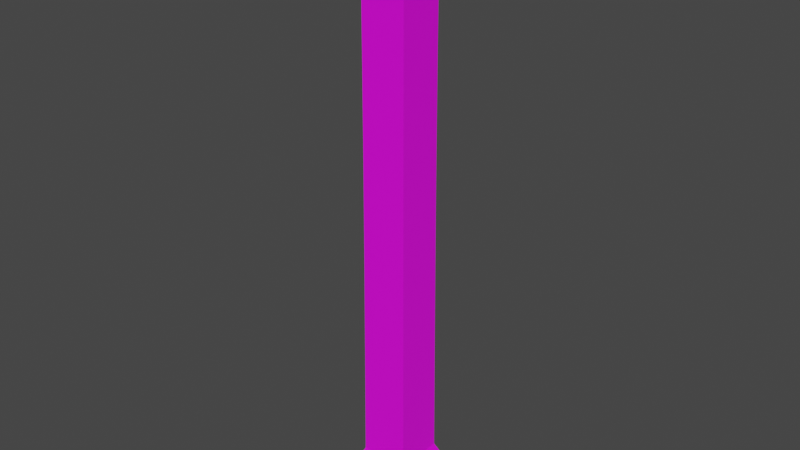 # Source: cols28x4.blend  (saved by Blender 2.92.15; exported with 4.5.12 LTS)
import bpy
from mathutils import Matrix  # noqa: F401  (used for matrix-valued properties, if any)

bpy.ops.wm.read_factory_settings(use_empty=True)
scene = bpy.context.scene
scene.name = 'Scene'

# ---- collections
col_collection = bpy.data.collections.new('Collection'); scene.collection.children.link(col_collection)

# ---- images (referenced by path relative to the original .blend; pixels are not part of the script)
import os
ASSET_DIR = os.environ.get("B2B_ASSET_DIR", "")  # directory of the original .blend (textures are referenced by path, not embedded)
HERE = os.path.dirname(os.path.abspath(__file__))  # packed textures are extracted next to this script under _unpacked/

def load_image(name, relpath, width, height, colorspace="sRGB"):
    """Load a texture the original file referenced (path relative to the .blend, or extracted next to this script)."""
    p = next((c for c in (os.path.join(HERE, relpath), os.path.join(ASSET_DIR, relpath)) if relpath and os.path.exists(c)), "")
    if p:
        img = bpy.data.images.load(p, check_existing=True)
        img.name = name
    else:  # same state as the original file: an image datablock whose file is absent (Cycles renders it pink)
        img = bpy.data.images.new(name, width, height)
        img.source = "FILE"
        img.filepath = "//" + (relpath or name)
    img.colorspace_settings.name = colorspace
    return img
img_replace0_png = load_image('replace0.png', 'replace0.png', 1024, 1024, 'sRGB')

# ---- materials (node trees are filled in below, after node groups)
mat_replace0_png = bpy.data.materials.new('replace0.png')
mat_replace0_png.use_transparent_shadow = False

# ---- material node trees
mat_replace0_png.use_nodes = True; mat_replace0_png.node_tree.nodes.clear()
_N = mat_replace0_png.node_tree.nodes; _L = mat_replace0_png.node_tree.links
n0 = _N.new('ShaderNodeBsdfPrincipled'); n0.name = 'Principled BSDF'; n0.location = (10, 300)
n0.distribution = 'GGX'
n0.subsurface_method = 'BURLEY'
n0.inputs[3].default_value = 1.45
n0.inputs[27].default_value = (0.0, 0.0, 0.0, 1.0)
n0.inputs[28].default_value = 1.0
n1 = _N.new('ShaderNodeOutputMaterial'); n1.name = 'Material Output'; n1.location = (300, 300)
n2 = _N.new('ShaderNodeTexImage'); n2.name = 'Image Texture'; n2.location = (-280, 280)
n2.image = img_replace0_png
_L.new(n0.outputs[0], n1.inputs[0])
_L.new(n2.outputs[0], n0.inputs[0])
n1.is_active_output = True

# ---- world
world_world = bpy.data.worlds.new('World'); scene.world = world_world
world_world.use_nodes = True; world_world.node_tree.nodes.clear()
_N = world_world.node_tree.nodes; _L = world_world.node_tree.links
n0 = _N.new('ShaderNodeOutputWorld'); n0.name = 'World Output'; n0.location = (300, 300)
n1 = _N.new('ShaderNodeBackground'); n1.name = 'Background'; n1.location = (10, 300)
n1.inputs[0].default_value = (0.05088, 0.05088, 0.05088, 1.0)
_L.new(n1.outputs[0], n0.inputs[0])
n0.is_active_output = True
world_world.color = (0.05088, 0.05088, 0.05088)
world_world.use_sun_shadow = False
world_world.sun_shadow_jitter_overblur = 0.0

# ---- meshes
me_cube = bpy.data.meshes.new('Cube')
me_cube.from_pydata([(-2.0, -2.0, -14.0), (-2.0, -2.0, -13.5), (-2.0, 2.0, -14.0), (-2.0, 2.0, -13.5), (2.0, -2.0, -14.0), (2.0, -2.0, -13.5), (2.0, 2.0, -14.0), (2.0, 2.0, -13.5), (1.125, 1.125, -11.5), (1.034, 1.034, 12.0), (1.034, -4.966e-08, 12.0), (-9.978e-08, -1.034, 12.0), (-1.034, -1.034, 12.0), (-1.034, 7.878e-09, 12.0), (-1.125, 1.125, -11.5), (-1.034, 1.034, 12.0), (2.453e-09, 1.893, -13.5), (-1.298e-08, 1.125, -11.5), (1.893, 1.893, -13.5), (1.893, -8.195e-08, -13.5), (1.125, -4.599e-08, -11.5), (1.893, -1.893, -13.5), (1.125, -1.125, -11.5), (-1.63e-07, -1.893, -13.5), (-1.113e-07, -1.125, -11.5), (-1.893, -1.893, -13.5), (-1.125, -1.125, -11.5), (-1.893, 2.337e-08, -13.5), (-1.125, 1.657e-08, -11.5), (-1.893, 1.893, -13.5), (1.098e-09, 1.848, -12.83), (-4.565e-09, 1.509, -12.39), (1.509, 1.509, -12.39), (1.848, 1.848, -12.83), (1.509, -6.157e-08, -12.39), (1.848, -7.948e-08, -12.83), (1.509, -1.509, -12.39), (1.848, -1.848, -12.83), (-1.365e-07, -1.509, -12.39), (-1.605e-07, -1.848, -12.83), (-1.509, -1.509, -12.39), (-1.848, -1.848, -12.83), (-1.509, 2.237e-08, -12.39), (-1.848, 2.335e-08, -12.83), (-1.509, 1.509, -12.39), (-1.848, 1.848, -12.83), (-2.35e-09, 1.841, 14.0), (-1.194e-08, 1.034, 12.0), (1.841, 1.841, 14.0), (1.841, -7.754e-08, 14.0), (1.841, -1.841, 14.0), (1.034, -1.034, 12.0), (-1.613e-07, -1.841, 14.0), (-1.841, -1.841, 14.0), (-1.841, 2.363e-08, 14.0), (-1.841, 1.841, 14.0), (-1.723e-08, 1.557, 13.33), (-1.297e-08, 1.39, 12.89), (1.39, 1.39, 12.89), (1.557, 1.557, 13.33), (1.39, -5.443e-08, 12.89), (1.557, -6.231e-08, 13.33), (1.39, -1.39, 12.89), (1.557, -1.557, 13.33), (-1.344e-07, -1.39, 12.89), (-1.533e-07, -1.557, 13.33), (-1.39, -1.39, 12.89), (-1.557, -1.557, 13.33), (-1.39, 2.288e-08, 12.89), (-1.557, 2.429e-08, 13.33), (-1.39, 1.39, 12.89), (-1.557, 1.557, 13.33), (1.038, 1.038, 7.66), (1.05, 1.05, 2.72), (1.071, 1.071, -2.22), (1.099, 1.099, -7.16), (-1.038, 1.038, 7.66), (-1.05, 1.05, 2.72), (-1.071, 1.071, -2.22), (-1.099, 1.099, -7.16), (-1.269e-08, 1.099, -7.16), (-1.236e-08, 1.071, -2.22), (-1.213e-08, 1.05, 2.72), (-1.199e-08, 1.038, 7.66), (1.038, -4.91e-08, 7.66), (1.05, -4.846e-08, 2.72), (1.071, -4.771e-08, -2.22), (1.099, -4.685e-08, -7.16), (1.038, -1.038, 7.66), (1.05, -1.05, 2.72), (1.071, -1.071, -2.22), (1.099, -1.099, -7.16), (-1.007e-07, -1.038, 7.66), (-1.024e-07, -1.05, 2.72), (-1.049e-07, -1.071, -2.22), (-1.082e-07, -1.099, -7.16), (-1.038, -1.038, 7.66), (-1.05, -1.05, 2.72), (-1.071, -1.071, -2.22), (-1.099, -1.099, -7.16), (-1.038, 8.66e-09, 7.66), (-1.05, 9.984e-09, 2.72), (-1.071, 1.186e-08, -2.22), (-1.099, 1.431e-08, -7.16), (1.848, -1.848, -12.83), (-1.848, -1.848, -12.83), (1.893, -1.893, -13.5), (-1.893, -1.893, -13.5)], [], [(0, 1, 3, 2), (2, 3, 7, 6), (6, 7, 5, 4), (4, 5, 1, 0), (2, 6, 4, 0), (7, 3, 1, 5), (83, 47, 9, 72), (72, 9, 10, 84), (84, 10, 51, 88), (88, 51, 11, 92), (92, 11, 12, 96), (96, 12, 13, 100), (100, 13, 15, 76), (76, 15, 47, 83), (31, 17, 8, 32), (32, 8, 20, 34), (34, 20, 22, 36), (36, 22, 24, 38), (38, 24, 26, 40), (40, 26, 28, 42), (42, 28, 14, 44), (44, 14, 17, 31), (29, 45, 30, 16), (45, 44, 31, 30), (27, 43, 45, 29), (43, 42, 44, 45), (25, 41, 43, 27), (41, 40, 42, 43), (23, 39, 41, 25), (39, 38, 40, 41), (21, 37, 39, 23), (37, 36, 38, 39), (19, 35, 37, 21), (35, 34, 36, 37), (18, 33, 35, 19), (33, 32, 34, 35), (16, 30, 33, 18), (30, 31, 32, 33), (57, 58, 9, 47), (58, 60, 10, 9), (60, 62, 51, 10), (62, 64, 11, 51), (64, 66, 12, 11), (66, 68, 13, 12), (68, 70, 15, 13), (70, 57, 47, 15), (46, 55, 54, 53, 52, 50, 49, 48), (55, 46, 56, 71), (71, 56, 57, 70), (54, 55, 71, 69), (69, 71, 70, 68), (53, 54, 69, 67), (67, 69, 68, 66), (52, 53, 67, 65), (65, 67, 66, 64), (50, 52, 65, 63), (63, 65, 64, 62), (49, 50, 63, 61), (61, 63, 62, 60), (48, 49, 61, 59), (59, 61, 60, 58), (46, 48, 59, 56), (56, 59, 58, 57), (14, 79, 80, 17), (79, 78, 81, 80), (78, 77, 82, 81), (77, 76, 83, 82), (28, 103, 79, 14), (103, 102, 78, 79), (102, 101, 77, 78), (101, 100, 76, 77), (26, 99, 103, 28), (99, 98, 102, 103), (98, 97, 101, 102), (97, 96, 100, 101), (24, 95, 99, 26), (95, 94, 98, 99), (94, 93, 97, 98), (93, 92, 96, 97), (22, 91, 95, 24), (91, 90, 94, 95), (90, 89, 93, 94), (89, 88, 92, 93), (20, 87, 91, 22), (87, 86, 90, 91), (86, 85, 89, 90), (85, 84, 88, 89), (8, 75, 87, 20), (75, 74, 86, 87), (74, 73, 85, 86), (73, 72, 84, 85), (17, 80, 75, 8), (80, 81, 74, 75), (81, 82, 73, 74), (82, 83, 72, 73)])
_uv = me_cube.uv_layers.new(name='UVMap')
_uv.uv.foreach_set('vector', [-0.5, 1.0, -0.5, 0.9453, 0.0, 0.9453, 0.0, 1.0, 0.0, 1.0, 0.0, 0.9453, 0.5, 0.9453, 0.5, 1.0, 0.5, 1.0, 0.5, 0.9453, 1.0, 0.9453, 1.0, 1.0, 1.0, 1.0, 1.0, 0.9453, 1.5, 0.9453, 1.5, 1.0, 0.8438, 0.9609, 0.9062, 0.9609, 0.9062, 0.9922, 0.8438, 0.9922, 0.625, 0.9609, 0.6875, 0.9609, 0.6875, 0.9922, 0.625, 0.9922, 1.5, 0.1797, 1.5, 0.4453, 1.25, 0.4453, 1.25, 0.1797, 1.25, 0.1797, 1.25, 0.4453, 1.0, 0.4453, 1.0, 0.1797, 1.0, 0.1797, 1.0, 0.4453, 0.75, 0.4453, 0.75, 0.1797, 0.75, 0.1797, 0.75, 0.4453, 0.5, 0.4453, 0.5, 0.1797, 0.5, 0.1797, 0.5, 0.4453, 0.25, 0.4453, 0.25, 0.1797, 0.25, 0.1797, 0.25, 0.4453, 0.0, 0.4453, 0.0, 0.1797, 0.0, 0.1797, 0.0, 0.4453, -0.25, 0.4453, -0.25, 0.1797, -0.25, 0.1797, -0.25, 0.4453, -0.5, 0.4453, -0.5, 0.1797, 1.0, 0.4844, 1.0, 0.4453, 0.875, 0.4453, 0.875, 0.4844, 0.875, 0.4844, 0.875, 0.4453, 0.75, 0.4453, 0.75, 0.4844, 0.75, 0.4844, 0.75, 0.4453, 0.625, 0.4453, 0.625, 0.4844, 0.625, 0.4844, 0.625, 0.4453, 0.5, 0.4453, 0.5, 0.4844, 0.5, 0.4844, 0.5, 0.4453, 0.375, 0.4453, 0.375, 0.4844, 0.375, 0.4844, 0.375, 0.4453, 0.25, 0.4453, 0.25, 0.4844, 0.25, 0.4844, 0.25, 0.4453, 0.125, 0.4453, 0.125, 0.4844, 0.125, 0.4844, 0.125, 0.4453, 0.0, 0.4453, 0.0, 0.4844, 0.125, 0.4453, 0.125, 0.5078, 0.0, 0.5078, 0.0, 0.4453, 0.125, 0.5, 0.125, 0.4844, 0.0, 0.4844, 0.0, 0.5, 0.25, 0.4453, 0.25, 0.5078, 0.125, 0.5078, 0.125, 0.4453, 0.25, 0.5, 0.25, 0.4844, 0.125, 0.4844, 0.125, 0.5, 0.375, 0.4453, 0.375, 0.5078, 0.25, 0.5078, 0.25, 0.4453, 0.375, 0.5, 0.375, 0.4844, 0.25, 0.4844, 0.25, 0.5, 0.5, 0.4453, 0.5, 0.5078, 0.375, 0.5078, 0.375, 0.4453, 0.5, 0.5, 0.5, 0.4844, 0.375, 0.4844, 0.375, 0.5, 0.625, 0.4453, 0.625, 0.5078, 0.5, 0.5078, 0.5, 0.4453, 0.625, 0.5, 0.625, 0.4844, 0.5, 0.4844, 0.5, 0.5, 0.75, 0.4453, 0.75, 0.5078, 0.625, 0.5078, 0.625, 0.4453, 0.75, 0.5, 0.75, 0.4844, 0.625, 0.4844, 0.625, 0.5, 0.875, 0.4453, 0.875, 0.5078, 0.75, 0.5078, 0.75, 0.4453, 0.875, 0.5, 0.875, 0.4844, 0.75, 0.4844, 0.75, 0.5, 1.0, 0.4453, 1.0, 0.5078, 0.875, 0.5078, 0.875, 0.4453, 1.0, 0.5, 1.0, 0.4844, 0.875, 0.4844, 0.875, 0.5, 1.5, 0.6406, 1.25, 0.6406, 1.25, 0.4453, 1.5, 0.4453, 1.25, 0.6406, 1.0, 0.6406, 1.0, 0.4453, 1.25, 0.4453, 1.0, 0.6406, 0.75, 0.6406, 0.75, 0.4453, 1.0, 0.4453, 0.75, 0.6406, 0.5, 0.6406, 0.5, 0.4453, 0.75, 0.4453, 0.5, 0.6406, 0.25, 0.6406, 0.25, 0.4453, 0.5, 0.4453, 0.25, 0.6406, 0.0, 0.6406, 0.0, 0.4453, 0.25, 0.4453, 0.0, 0.6406, -0.25, 0.6406, -0.25, 0.4453, 0.0, 0.4453, -0.25, 0.6406, -0.5, 0.6406, -0.5, 0.4453, -0.25, 0.4453, 0.5781, 0.9922, 0.5469, 0.9922, 0.5469, 0.9766, 0.5469, 0.9609, 0.5781, 0.9609, 0.6094, 0.9609, 0.6094, 0.9766, 0.6094, 0.9922, -0.25, 0.9453, -0.5, 0.9453, -0.5, 0.7344, -0.25, 0.7344, -0.25, 0.7344, -0.5, 0.7344, -0.5, 0.6406, -0.25, 0.6406, 0.0, 0.9453, -0.25, 0.9453, -0.25, 0.7344, 0.0, 0.7344, 0.0, 0.7344, -0.25, 0.7344, -0.25, 0.6406, 0.0, 0.6406, 0.25, 0.9453, 0.0, 0.9453, 0.0, 0.7344, 0.25, 0.7344, 0.25, 0.7344, 0.0, 0.7344, 0.0, 0.6406, 0.25, 0.6406, 0.5, 0.9453, 0.25, 0.9453, 0.25, 0.7344, 0.5, 0.7344, 0.5, 0.7344, 0.25, 0.7344, 0.25, 0.6406, 0.5, 0.6406, 0.75, 0.9453, 0.5, 0.9453, 0.5, 0.7344, 0.75, 0.7344, 0.75, 0.7344, 0.5, 0.7344, 0.5, 0.6406, 0.75, 0.6406, 1.0, 0.9453, 0.75, 0.9453, 0.75, 0.7344, 1.0, 0.7344, 1.0, 0.7344, 0.75, 0.7344, 0.75, 0.6406, 1.0, 0.6406, 1.25, 0.9453, 1.0, 0.9453, 1.0, 0.7344, 1.25, 0.7344, 1.25, 0.7344, 1.0, 0.7344, 1.0, 0.6406, 1.25, 0.6406, 1.5, 0.9453, 1.25, 0.9453, 1.25, 0.7344, 1.5, 0.7344, 1.5, 0.7344, 1.25, 0.7344, 1.25, 0.6406, 1.5, 0.6406, -0.25, 0.4453, -0.25, 0.1797, -0.5, 0.1797, -0.5, 0.4453, -0.25, 0.007812, -0.25, 0.2734, -0.5, 0.2734, -0.5, 0.007812, -0.25, 0.007812, -0.25, 0.2734, -0.5, 0.2734, -0.5, 0.007812, -0.25, 0.007812, -0.25, 0.2734, -0.5, 0.2734, -0.5, 0.007812, 0.0, 0.4453, 0.0, 0.1797, -0.25, 0.1797, -0.25, 0.4453, 0.0, 0.007812, 0.0, 0.2734, -0.25, 0.2734, -0.25, 0.007812, 0.0, 0.007812, 0.0, 0.2734, -0.25, 0.2734, -0.25, 0.007812, 0.0, 0.007812, 0.0, 0.2734, -0.25, 0.2734, -0.25, 0.007812, 0.25, 0.4453, 0.25, 0.1797, 0.0, 0.1797, 0.0, 0.4453, 0.25, 0.007812, 0.25, 0.2734, 0.0, 0.2734, 0.0, 0.007812, 0.25, 0.007812, 0.25, 0.2734, 0.0, 0.2734, 0.0, 0.007812, 0.25, 0.007812, 0.25, 0.2734, 0.0, 0.2734, 0.0, 0.007812, 0.5, 0.4453, 0.5, 0.1797, 0.25, 0.1797, 0.25, 0.4453, 0.5, 0.007812, 0.5, 0.2734, 0.25, 0.2734, 0.25, 0.007812, 0.5, 0.007812, 0.5, 0.2734, 0.25, 0.2734, 0.25, 0.007812, 0.5, 0.007812, 0.5, 0.2734, 0.25, 0.2734, 0.25, 0.007812, 0.75, 0.4453, 0.75, 0.1797, 0.5, 0.1797, 0.5, 0.4453, 0.75, 0.007812, 0.75, 0.2734, 0.5, 0.2734, 0.5, 0.007812, 0.75, 0.007812, 0.75, 0.2734, 0.5, 0.2734, 0.5, 0.007812, 0.75, 0.007812, 0.75, 0.2734, 0.5, 0.2734, 0.5, 0.007812, 1.0, 0.4453, 1.0, 0.1797, 0.75, 0.1797, 0.75, 0.4453, 1.0, 0.007812, 1.0, 0.2734, 0.75, 0.2734, 0.75, 0.007812, 1.0, 0.007812, 1.0, 0.2734, 0.75, 0.2734, 0.75, 0.007812, 1.0, 0.007812, 1.0, 0.2734, 0.75, 0.2734, 0.75, 0.007812, 1.25, 0.4453, 1.25, 0.1797, 1.0, 0.1797, 1.0, 0.4453, 1.25, 0.007812, 1.25, 0.2734, 1.0, 0.2734, 1.0, 0.007812, 1.25, 0.007812, 1.25, 0.2734, 1.0, 0.2734, 1.0, 0.007812, 1.25, 0.007812, 1.25, 0.2734, 1.0, 0.2734, 1.0, 0.007812, 1.5, 0.4453, 1.5, 0.1797, 1.25, 0.1797, 1.25, 0.4453, 1.5, 0.007812, 1.5, 0.2734, 1.25, 0.2734, 1.25, 0.007812, 1.5, 0.007812, 1.5, 0.2734, 1.25, 0.2734, 1.25, 0.007812, 1.5, 0.007812, 1.5, 0.2734, 1.25, 0.2734, 1.25, 0.007812])
me_cube.materials.append(mat_replace0_png)
me_cube.use_remesh_fix_poles = True
me_cube.use_remesh_preserve_attributes = False
me_cube.use_mirror_vertex_groups = False
me_cube.update()

# ---- objects
ob_cols = bpy.data.objects.new('cols', me_cube)

# ---- transforms, parenting, visibility, modifiers, constraints
ob_cols.location = (0.0, 0.0, 0.0)
ob_cols.lineart.crease_threshold = 0.0

# ---- collection membership
col_collection.objects.link(ob_cols)

# ---- scene / render settings (as saved in the file)
scene.frame_start = 1; scene.frame_end = 250; scene.frame_set(1)
scene.render.engine = 'BLENDER_EEVEE_NEXT'
scene.cycles.use_denoising = False
scene.cycles.samples = 128
scene.cycles.sampling_pattern = 'TABULATED_SOBOL'
scene.cycles.use_adaptive_sampling = False
scene.cycles.use_light_tree = False
scene.view_settings.view_transform = 'Filmic'
bpy.context.view_layer.update()

# ---- added for rendering (the .blend has no active camera and no usable light): camera, sun
cam_auto = bpy.data.cameras.new('AutoCamera')
cam_auto.lens = 50.0
cam_auto.sensor_width = 36.0
cam_auto.clip_end = 1000.0
ob_auto_camera = bpy.data.objects.new('AutoCamera', cam_auto)
scene.collection.objects.link(ob_auto_camera)
ob_auto_camera.location = (26.4297, -31.7156, 21.1438)
ob_auto_camera.rotation_euler = (1.09748, -7.21219e-08, 0.694738)
scene.camera = ob_auto_camera
light_auto_sun = bpy.data.lights.new('AutoSun', 'SUN')
light_auto_sun.energy = 3.0
light_auto_sun.angle = 0.0523599
ob_auto_sun = bpy.data.objects.new('AutoSun', light_auto_sun)
scene.collection.objects.link(ob_auto_sun)
ob_auto_sun.rotation_euler = (0.872665, 0.174533, 0.523599)
bpy.context.view_layer.update()
